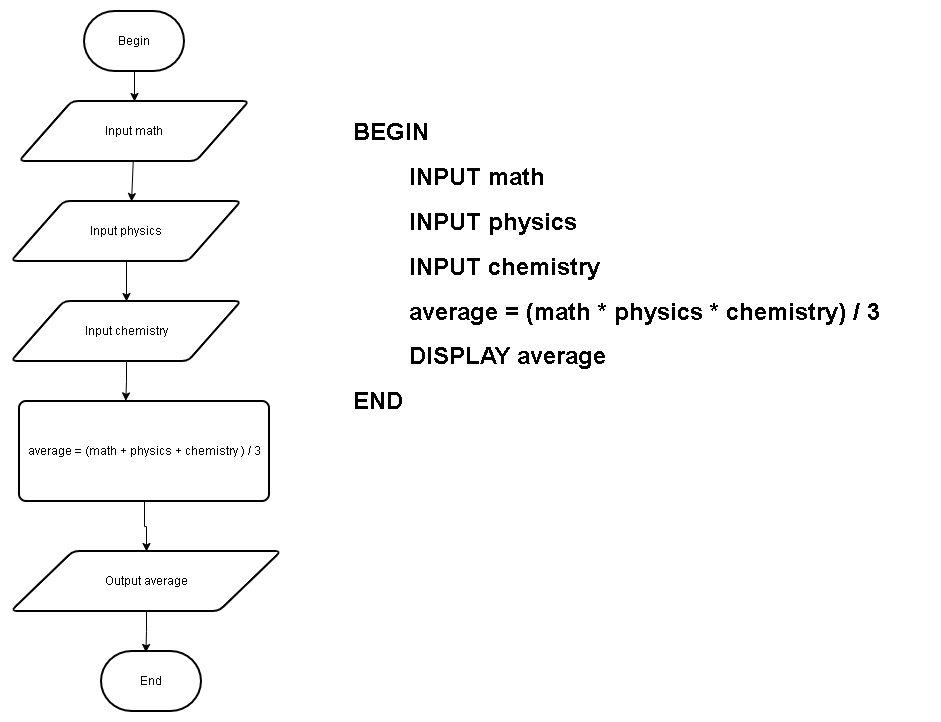

The diagram above was exported from draw.io. Its source (the exported page's mxGraphModel, read from the mxfile embedded in the PNG):
<mxGraphModel dx="1389" dy="1872" grid="1" gridSize="10" guides="1" tooltips="1" connect="1" arrows="1" fold="1" page="1" pageScale="1" pageWidth="827" pageHeight="1169" math="0" shadow="0">
  <root>
    <mxCell id="0" />
    <mxCell id="1" parent="0" />
    <mxCell id="vpXDn7xxrjIDTqdIRkHq-6" edge="1" parent="1" source="vpXDn7xxrjIDTqdIRkHq-1" style="edgeStyle=orthogonalEdgeStyle;rounded=0;orthogonalLoop=1;jettySize=auto;html=1;entryX=0.5;entryY=0;entryDx=0;entryDy=0;" target="vpXDn7xxrjIDTqdIRkHq-2">
      <mxGeometry relative="1" as="geometry" />
    </mxCell>
    <mxCell id="vpXDn7xxrjIDTqdIRkHq-1" parent="1" style="strokeWidth=2;html=1;shape=mxgraph.flowchart.terminator;whiteSpace=wrap;" value="Begin" vertex="1">
      <mxGeometry height="60" width="100" x="363" y="-920" as="geometry" />
    </mxCell>
    <mxCell id="vpXDn7xxrjIDTqdIRkHq-2" parent="1" style="shape=parallelogram;html=1;strokeWidth=2;perimeter=parallelogramPerimeter;whiteSpace=wrap;rounded=1;arcSize=12;size=0.23;" value="Input math" vertex="1">
      <mxGeometry height="60" width="230" x="298" y="-830" as="geometry" />
    </mxCell>
    <mxCell id="2Tbx7nEYW3G7BWkYSCFq-1" edge="1" parent="1" source="vpXDn7xxrjIDTqdIRkHq-3" style="edgeStyle=orthogonalEdgeStyle;rounded=0;orthogonalLoop=1;jettySize=auto;html=1;" target="vpXDn7xxrjIDTqdIRkHq-4">
      <mxGeometry relative="1" as="geometry" />
    </mxCell>
    <mxCell id="vpXDn7xxrjIDTqdIRkHq-3" parent="1" style="shape=parallelogram;html=1;strokeWidth=2;perimeter=parallelogramPerimeter;whiteSpace=wrap;rounded=1;arcSize=12;size=0.23;" value="Input physics" vertex="1">
      <mxGeometry height="60" width="230" x="290" y="-730" as="geometry" />
    </mxCell>
    <mxCell id="vpXDn7xxrjIDTqdIRkHq-4" parent="1" style="shape=parallelogram;html=1;strokeWidth=2;perimeter=parallelogramPerimeter;whiteSpace=wrap;rounded=1;arcSize=12;size=0.23;" value="Input chemistry" vertex="1">
      <mxGeometry height="60" width="230" x="290" y="-630" as="geometry" />
    </mxCell>
    <mxCell id="vpXDn7xxrjIDTqdIRkHq-7" edge="1" parent="1" source="vpXDn7xxrjIDTqdIRkHq-2" style="rounded=0;orthogonalLoop=1;jettySize=auto;html=1;entryX=0.522;entryY=0;entryDx=0;entryDy=0;entryPerimeter=0;" target="vpXDn7xxrjIDTqdIRkHq-3">
      <mxGeometry relative="1" as="geometry" />
    </mxCell>
    <mxCell id="2Tbx7nEYW3G7BWkYSCFq-2" edge="1" parent="1" source="vpXDn7xxrjIDTqdIRkHq-9" style="edgeStyle=orthogonalEdgeStyle;rounded=0;orthogonalLoop=1;jettySize=auto;html=1;" target="vpXDn7xxrjIDTqdIRkHq-10">
      <mxGeometry relative="1" as="geometry" />
    </mxCell>
    <mxCell id="vpXDn7xxrjIDTqdIRkHq-9" parent="1" style="rounded=1;whiteSpace=wrap;html=1;absoluteArcSize=1;arcSize=14;strokeWidth=2;" value="average = (math + physics + chemistry ) / 3" vertex="1">
      <mxGeometry height="100" width="250" x="298" y="-530" as="geometry" />
    </mxCell>
    <mxCell id="vpXDn7xxrjIDTqdIRkHq-10" parent="1" style="shape=parallelogram;html=1;strokeWidth=2;perimeter=parallelogramPerimeter;whiteSpace=wrap;rounded=1;arcSize=12;size=0.23;" value="Output average" vertex="1">
      <mxGeometry height="60" width="270" x="290" y="-380" as="geometry" />
    </mxCell>
    <mxCell id="vpXDn7xxrjIDTqdIRkHq-11" parent="1" style="strokeWidth=2;html=1;shape=mxgraph.flowchart.terminator;whiteSpace=wrap;" value="End" vertex="1">
      <mxGeometry height="60" width="100" x="380" y="-280" as="geometry" />
    </mxCell>
    <mxCell id="vpXDn7xxrjIDTqdIRkHq-12" edge="1" parent="1" source="vpXDn7xxrjIDTqdIRkHq-4" style="edgeStyle=orthogonalEdgeStyle;rounded=0;orthogonalLoop=1;jettySize=auto;html=1;entryX=0.425;entryY=-0.006;entryDx=0;entryDy=0;entryPerimeter=0;" target="vpXDn7xxrjIDTqdIRkHq-9">
      <mxGeometry relative="1" as="geometry" />
    </mxCell>
    <mxCell id="vpXDn7xxrjIDTqdIRkHq-14" edge="1" parent="1" source="vpXDn7xxrjIDTqdIRkHq-10" style="edgeStyle=orthogonalEdgeStyle;rounded=0;orthogonalLoop=1;jettySize=auto;html=1;entryX=0.444;entryY=0.016;entryDx=0;entryDy=0;entryPerimeter=0;" target="vpXDn7xxrjIDTqdIRkHq-11">
      <mxGeometry relative="1" as="geometry" />
    </mxCell>
    <mxCell id="I8BPdDozo25o-qoo0Vly-1" parent="1" style="text;html=1;whiteSpace=wrap;overflow=hidden;rounded=0;" value="&lt;h1 style=&quot;margin-top: 0px;&quot;&gt;BEGIN&amp;nbsp;&lt;/h1&gt;&lt;h1 style=&quot;margin-top: 0px;&quot;&gt;&lt;span style=&quot;white-space: normal;&quot;&gt;&lt;span style=&quot;white-space:pre&quot;&gt;&#09;&lt;/span&gt;INPUT math&lt;/span&gt;&lt;/h1&gt;&lt;h1 style=&quot;margin-top: 0px;&quot;&gt;&lt;span style=&quot;white-space: normal;&quot;&gt;&lt;span style=&quot;white-space:pre&quot;&gt;&#09;&lt;/span&gt;INPUT physics&lt;/span&gt;&lt;/h1&gt;&lt;h1 style=&quot;margin-top: 0px;&quot;&gt;&lt;span style=&quot;white-space: normal;&quot;&gt;&lt;span style=&quot;white-space:pre&quot;&gt;&#09;&lt;/span&gt;INPUT chemistry&lt;/span&gt;&lt;/h1&gt;&lt;h1 style=&quot;margin-top: 0px;&quot;&gt;&lt;span style=&quot;white-space: normal;&quot;&gt;&lt;span style=&quot;white-space:pre&quot;&gt;&#09;&lt;/span&gt;average = (math * physics * chemistry) / 3&lt;/span&gt;&lt;/h1&gt;&lt;h1 style=&quot;margin-top: 0px;&quot;&gt;&lt;span style=&quot;white-space: normal;&quot;&gt;&lt;span style=&quot;white-space:pre&quot;&gt;&#09;&lt;/span&gt;DISPLAY average&lt;/span&gt;&lt;/h1&gt;&lt;h1 style=&quot;margin-top: 0px;&quot;&gt;END&lt;/h1&gt;" vertex="1">
      <mxGeometry height="380" width="580" x="630" y="-820" as="geometry" />
    </mxCell>
  </root>
</mxGraphModel>